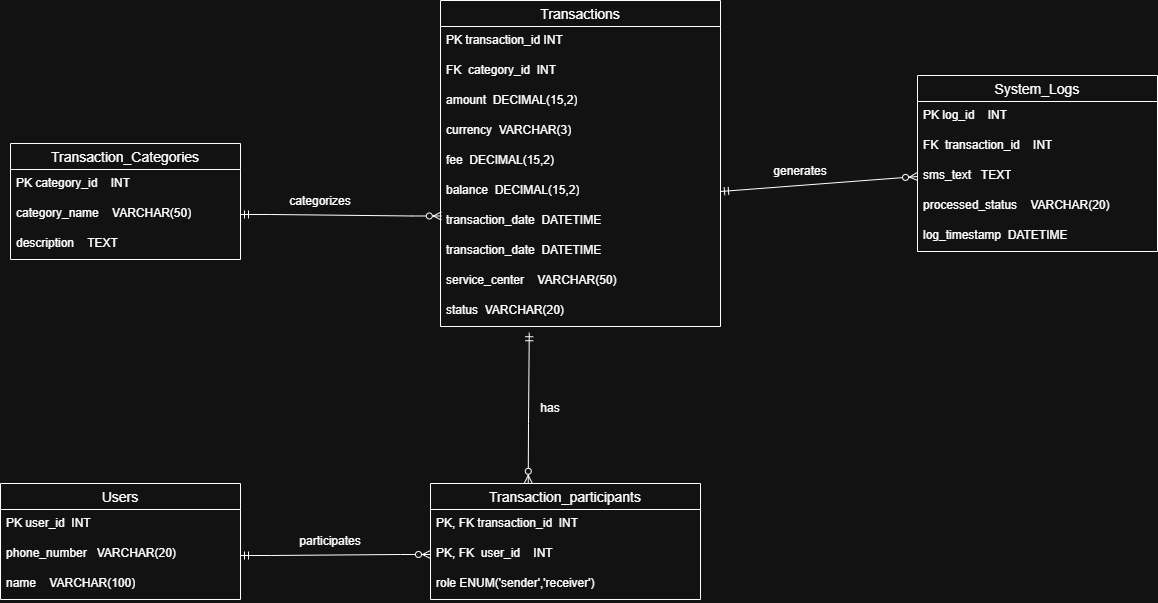

The diagram above was exported from draw.io. Its source (the exported page's mxGraphModel, read from the mxfile embedded in the PNG):
<mxGraphModel dx="1339" dy="575" grid="1" gridSize="10" guides="1" tooltips="1" connect="1" arrows="1" fold="1" page="1" pageScale="1" pageWidth="827" pageHeight="1169" math="0" shadow="0">
  <root>
    <mxCell id="0" />
    <mxCell id="1" parent="0" />
    <mxCell id="srqa0-QAlwAhDJwxJ208-197" parent="1" style="swimlane;fontStyle=0;childLayout=stackLayout;horizontal=1;startSize=26;horizontalStack=0;resizeParent=1;resizeParentMax=0;resizeLast=0;collapsible=1;marginBottom=0;align=center;fontSize=14;" value="Users" vertex="1">
      <mxGeometry height="116" width="240" x="-90" y="1200" as="geometry" />
    </mxCell>
    <mxCell id="srqa0-QAlwAhDJwxJ208-198" parent="srqa0-QAlwAhDJwxJ208-197" style="text;strokeColor=none;fillColor=none;spacingLeft=4;spacingRight=4;overflow=hidden;rotatable=0;points=[[0,0.5],[1,0.5]];portConstraint=eastwest;fontSize=12;whiteSpace=wrap;html=1;" value="PK user_id&amp;nbsp; INT" vertex="1">
      <mxGeometry height="30" width="240" y="26" as="geometry" />
    </mxCell>
    <mxCell id="srqa0-QAlwAhDJwxJ208-200" parent="srqa0-QAlwAhDJwxJ208-197" style="text;strokeColor=none;fillColor=none;spacingLeft=4;spacingRight=4;overflow=hidden;rotatable=0;points=[[0,0.5],[1,0.5]];portConstraint=eastwest;fontSize=12;whiteSpace=wrap;html=1;" value="phone_number&amp;nbsp; &amp;nbsp;VARCHAR(20)" vertex="1">
      <mxGeometry height="30" width="240" y="56" as="geometry" />
    </mxCell>
    <mxCell id="srqa0-QAlwAhDJwxJ208-201" parent="srqa0-QAlwAhDJwxJ208-197" style="text;strokeColor=none;fillColor=none;spacingLeft=4;spacingRight=4;overflow=hidden;rotatable=0;points=[[0,0.5],[1,0.5]];portConstraint=eastwest;fontSize=12;whiteSpace=wrap;html=1;" value="name&amp;nbsp; &amp;nbsp; VARCHAR(100)" vertex="1">
      <mxGeometry height="30" width="240" y="86" as="geometry" />
    </mxCell>
    <mxCell id="srqa0-QAlwAhDJwxJ208-202" parent="1" style="swimlane;fontStyle=0;childLayout=stackLayout;horizontal=1;startSize=26;horizontalStack=0;resizeParent=1;resizeParentMax=0;resizeLast=0;collapsible=1;marginBottom=0;align=center;fontSize=14;" value="Transaction_Categories" vertex="1">
      <mxGeometry height="116" width="230" x="-80" y="860" as="geometry" />
    </mxCell>
    <mxCell id="srqa0-QAlwAhDJwxJ208-203" parent="srqa0-QAlwAhDJwxJ208-202" style="text;strokeColor=none;fillColor=none;spacingLeft=4;spacingRight=4;overflow=hidden;rotatable=0;points=[[0,0.5],[1,0.5]];portConstraint=eastwest;fontSize=12;whiteSpace=wrap;html=1;" value="PK category_id&amp;nbsp; &amp;nbsp; INT" vertex="1">
      <mxGeometry height="30" width="230" y="26" as="geometry" />
    </mxCell>
    <mxCell id="srqa0-QAlwAhDJwxJ208-204" parent="srqa0-QAlwAhDJwxJ208-202" style="text;strokeColor=none;fillColor=none;spacingLeft=4;spacingRight=4;overflow=hidden;rotatable=0;points=[[0,0.5],[1,0.5]];portConstraint=eastwest;fontSize=12;whiteSpace=wrap;html=1;" value="category_name&amp;nbsp; &amp;nbsp; VARCHAR(50)" vertex="1">
      <mxGeometry height="30" width="230" y="56" as="geometry" />
    </mxCell>
    <mxCell id="srqa0-QAlwAhDJwxJ208-205" parent="srqa0-QAlwAhDJwxJ208-202" style="text;strokeColor=none;fillColor=none;spacingLeft=4;spacingRight=4;overflow=hidden;rotatable=0;points=[[0,0.5],[1,0.5]];portConstraint=eastwest;fontSize=12;whiteSpace=wrap;html=1;" value="description&amp;nbsp; &amp;nbsp; TEXT" vertex="1">
      <mxGeometry height="30" width="230" y="86" as="geometry" />
    </mxCell>
    <mxCell id="srqa0-QAlwAhDJwxJ208-216" parent="1" style="swimlane;fontStyle=0;childLayout=stackLayout;horizontal=1;startSize=26;horizontalStack=0;resizeParent=1;resizeParentMax=0;resizeLast=0;collapsible=1;marginBottom=0;align=center;fontSize=14;" value="Transactions" vertex="1">
      <mxGeometry height="326" width="280" x="350" y="717" as="geometry" />
    </mxCell>
    <mxCell id="srqa0-QAlwAhDJwxJ208-217" parent="srqa0-QAlwAhDJwxJ208-216" style="text;strokeColor=none;fillColor=none;spacingLeft=4;spacingRight=4;overflow=hidden;rotatable=0;points=[[0,0.5],[1,0.5]];portConstraint=eastwest;fontSize=12;whiteSpace=wrap;html=1;" value="PK transaction_id INT" vertex="1">
      <mxGeometry height="30" width="280" y="26" as="geometry" />
    </mxCell>
    <mxCell id="srqa0-QAlwAhDJwxJ208-218" parent="srqa0-QAlwAhDJwxJ208-216" style="text;strokeColor=none;fillColor=none;spacingLeft=4;spacingRight=4;overflow=hidden;rotatable=0;points=[[0,0.5],[1,0.5]];portConstraint=eastwest;fontSize=12;whiteSpace=wrap;html=1;" value="FK&amp;nbsp; category_id&amp;nbsp; INT" vertex="1">
      <mxGeometry height="30" width="280" y="56" as="geometry" />
    </mxCell>
    <mxCell id="srqa0-QAlwAhDJwxJ208-219" parent="srqa0-QAlwAhDJwxJ208-216" style="text;strokeColor=none;fillColor=none;spacingLeft=4;spacingRight=4;overflow=hidden;rotatable=0;points=[[0,0.5],[1,0.5]];portConstraint=eastwest;fontSize=12;whiteSpace=wrap;html=1;" value="amount&amp;nbsp; DECIMAL(15,2)" vertex="1">
      <mxGeometry height="30" width="280" y="86" as="geometry" />
    </mxCell>
    <mxCell id="srqa0-QAlwAhDJwxJ208-224" parent="srqa0-QAlwAhDJwxJ208-216" style="text;strokeColor=none;fillColor=none;spacingLeft=4;spacingRight=4;overflow=hidden;rotatable=0;points=[[0,0.5],[1,0.5]];portConstraint=eastwest;fontSize=12;whiteSpace=wrap;html=1;" value="currency&amp;nbsp; VARCHAR(3)&lt;div&gt;&lt;br&gt;&lt;/div&gt;" vertex="1">
      <mxGeometry height="30" width="280" y="116" as="geometry" />
    </mxCell>
    <mxCell id="srqa0-QAlwAhDJwxJ208-223" parent="srqa0-QAlwAhDJwxJ208-216" style="text;strokeColor=none;fillColor=none;spacingLeft=4;spacingRight=4;overflow=hidden;rotatable=0;points=[[0,0.5],[1,0.5]];portConstraint=eastwest;fontSize=12;whiteSpace=wrap;html=1;" value="fee&amp;nbsp; DECIMAL(15,2)" vertex="1">
      <mxGeometry height="30" width="280" y="146" as="geometry" />
    </mxCell>
    <mxCell id="srqa0-QAlwAhDJwxJ208-222" parent="srqa0-QAlwAhDJwxJ208-216" style="text;strokeColor=none;fillColor=none;spacingLeft=4;spacingRight=4;overflow=hidden;rotatable=0;points=[[0,0.5],[1,0.5]];portConstraint=eastwest;fontSize=12;whiteSpace=wrap;html=1;" value="balance&amp;nbsp; DECIMAL(15,2)" vertex="1">
      <mxGeometry height="30" width="280" y="176" as="geometry" />
    </mxCell>
    <mxCell id="JU3Qm_YL_FiFhMWuJsYJ-7" parent="srqa0-QAlwAhDJwxJ208-216" style="text;strokeColor=none;fillColor=none;spacingLeft=4;spacingRight=4;overflow=hidden;rotatable=0;points=[[0,0.5],[1,0.5]];portConstraint=eastwest;fontSize=12;whiteSpace=wrap;html=1;" value="transaction_date&amp;nbsp; DATETIME" vertex="1">
      <mxGeometry height="30" width="280" y="206" as="geometry" />
    </mxCell>
    <mxCell id="srqa0-QAlwAhDJwxJ208-221" parent="srqa0-QAlwAhDJwxJ208-216" style="text;strokeColor=none;fillColor=none;spacingLeft=4;spacingRight=4;overflow=hidden;rotatable=0;points=[[0,0.5],[1,0.5]];portConstraint=eastwest;fontSize=12;whiteSpace=wrap;html=1;" value="transaction_date&amp;nbsp; DATETIME" vertex="1">
      <mxGeometry height="30" width="280" y="236" as="geometry" />
    </mxCell>
    <mxCell id="srqa0-QAlwAhDJwxJ208-220" parent="srqa0-QAlwAhDJwxJ208-216" style="text;strokeColor=none;fillColor=none;spacingLeft=4;spacingRight=4;overflow=hidden;rotatable=0;points=[[0,0.5],[1,0.5]];portConstraint=eastwest;fontSize=12;whiteSpace=wrap;html=1;" value="service_center&amp;nbsp; &amp;nbsp; VARCHAR(50)" vertex="1">
      <mxGeometry height="30" width="280" y="266" as="geometry" />
    </mxCell>
    <mxCell id="srqa0-QAlwAhDJwxJ208-226" parent="srqa0-QAlwAhDJwxJ208-216" style="text;strokeColor=none;fillColor=none;spacingLeft=4;spacingRight=4;overflow=hidden;rotatable=0;points=[[0,0.5],[1,0.5]];portConstraint=eastwest;fontSize=12;whiteSpace=wrap;html=1;" value="status&amp;nbsp; VARCHAR(20)" vertex="1">
      <mxGeometry height="30" width="280" y="296" as="geometry" />
    </mxCell>
    <mxCell id="srqa0-QAlwAhDJwxJ208-227" parent="1" style="swimlane;fontStyle=0;childLayout=stackLayout;horizontal=1;startSize=26;horizontalStack=0;resizeParent=1;resizeParentMax=0;resizeLast=0;collapsible=1;marginBottom=0;align=center;fontSize=14;" value="Transaction_participants" vertex="1">
      <mxGeometry height="116" width="270" x="340" y="1200" as="geometry" />
    </mxCell>
    <mxCell id="srqa0-QAlwAhDJwxJ208-228" parent="srqa0-QAlwAhDJwxJ208-227" style="text;strokeColor=none;fillColor=none;spacingLeft=4;spacingRight=4;overflow=hidden;rotatable=0;points=[[0,0.5],[1,0.5]];portConstraint=eastwest;fontSize=12;whiteSpace=wrap;html=1;" value="PK, FK transaction_id&amp;nbsp; INT" vertex="1">
      <mxGeometry height="30" width="270" y="26" as="geometry" />
    </mxCell>
    <mxCell id="srqa0-QAlwAhDJwxJ208-229" parent="srqa0-QAlwAhDJwxJ208-227" style="text;strokeColor=none;fillColor=none;spacingLeft=4;spacingRight=4;overflow=hidden;rotatable=0;points=[[0,0.5],[1,0.5]];portConstraint=eastwest;fontSize=12;whiteSpace=wrap;html=1;" value="PK, FK&amp;nbsp; user_id&amp;nbsp; &amp;nbsp; INT" vertex="1">
      <mxGeometry height="30" width="270" y="56" as="geometry" />
    </mxCell>
    <mxCell id="srqa0-QAlwAhDJwxJ208-230" parent="srqa0-QAlwAhDJwxJ208-227" style="text;strokeColor=none;fillColor=none;spacingLeft=4;spacingRight=4;overflow=hidden;rotatable=0;points=[[0,0.5],[1,0.5]];portConstraint=eastwest;fontSize=12;whiteSpace=wrap;html=1;" value="role ENUM('sender','receiver')" vertex="1">
      <mxGeometry height="30" width="270" y="86" as="geometry" />
    </mxCell>
    <mxCell id="srqa0-QAlwAhDJwxJ208-231" parent="1" style="swimlane;fontStyle=0;childLayout=stackLayout;horizontal=1;startSize=26;horizontalStack=0;resizeParent=1;resizeParentMax=0;resizeLast=0;collapsible=1;marginBottom=0;align=center;fontSize=14;" value="System_Logs" vertex="1">
      <mxGeometry height="176" width="240" x="827" y="792" as="geometry" />
    </mxCell>
    <mxCell id="srqa0-QAlwAhDJwxJ208-232" parent="srqa0-QAlwAhDJwxJ208-231" style="text;strokeColor=none;fillColor=none;spacingLeft=4;spacingRight=4;overflow=hidden;rotatable=0;points=[[0,0.5],[1,0.5]];portConstraint=eastwest;fontSize=12;whiteSpace=wrap;html=1;" value="PK log_id&amp;nbsp; &amp;nbsp; INT" vertex="1">
      <mxGeometry height="30" width="240" y="26" as="geometry" />
    </mxCell>
    <mxCell id="srqa0-QAlwAhDJwxJ208-233" parent="srqa0-QAlwAhDJwxJ208-231" style="text;strokeColor=none;fillColor=none;spacingLeft=4;spacingRight=4;overflow=hidden;rotatable=0;points=[[0,0.5],[1,0.5]];portConstraint=eastwest;fontSize=12;whiteSpace=wrap;html=1;" value="FK&amp;nbsp; transaction_id&amp;nbsp; &amp;nbsp; INT" vertex="1">
      <mxGeometry height="30" width="240" y="56" as="geometry" />
    </mxCell>
    <mxCell id="srqa0-QAlwAhDJwxJ208-234" parent="srqa0-QAlwAhDJwxJ208-231" style="text;strokeColor=none;fillColor=none;spacingLeft=4;spacingRight=4;overflow=hidden;rotatable=0;points=[[0,0.5],[1,0.5]];portConstraint=eastwest;fontSize=12;whiteSpace=wrap;html=1;" value="sms_text&amp;nbsp; &amp;nbsp;TEXT" vertex="1">
      <mxGeometry height="30" width="240" y="86" as="geometry" />
    </mxCell>
    <mxCell id="srqa0-QAlwAhDJwxJ208-236" parent="srqa0-QAlwAhDJwxJ208-231" style="text;strokeColor=none;fillColor=none;spacingLeft=4;spacingRight=4;overflow=hidden;rotatable=0;points=[[0,0.5],[1,0.5]];portConstraint=eastwest;fontSize=12;whiteSpace=wrap;html=1;" value="processed_status&amp;nbsp; &amp;nbsp; VARCHAR(20)" vertex="1">
      <mxGeometry height="30" width="240" y="116" as="geometry" />
    </mxCell>
    <mxCell id="srqa0-QAlwAhDJwxJ208-235" parent="srqa0-QAlwAhDJwxJ208-231" style="text;strokeColor=none;fillColor=none;spacingLeft=4;spacingRight=4;overflow=hidden;rotatable=0;points=[[0,0.5],[1,0.5]];portConstraint=eastwest;fontSize=12;whiteSpace=wrap;html=1;" value="log_timestamp&amp;nbsp; DATETIME" vertex="1">
      <mxGeometry height="30" width="240" y="146" as="geometry" />
    </mxCell>
    <mxCell id="JU3Qm_YL_FiFhMWuJsYJ-4" edge="1" parent="1" style="edgeStyle=entityRelationEdgeStyle;fontSize=12;html=1;endArrow=ERzeroToMany;startArrow=ERmandOne;rounded=0;exitX=1.006;exitY=0.2;exitDx=0;exitDy=0;exitPerimeter=0;entryX=0;entryY=0.5;entryDx=0;entryDy=0;" target="srqa0-QAlwAhDJwxJ208-229" value="">
      <mxGeometry height="100" relative="1" width="100" as="geometry">
        <mxPoint x="150.00000000000006" y="1272" as="sourcePoint" />
        <mxPoint x="388.56" y="1150" as="targetPoint" />
      </mxGeometry>
    </mxCell>
    <mxCell id="JU3Qm_YL_FiFhMWuJsYJ-5" parent="1" style="text;html=1;whiteSpace=wrap;strokeColor=none;fillColor=none;align=center;verticalAlign=middle;rounded=0;" value="participates" vertex="1">
      <mxGeometry height="30" width="60" x="210" y="1243" as="geometry" />
    </mxCell>
    <mxCell id="JU3Qm_YL_FiFhMWuJsYJ-6" edge="1" parent="1" style="edgeStyle=entityRelationEdgeStyle;fontSize=12;html=1;endArrow=ERzeroToMany;startArrow=ERmandOne;rounded=0;exitX=1.006;exitY=0.2;exitDx=0;exitDy=0;exitPerimeter=0;entryX=0.003;entryY=0.316;entryDx=0;entryDy=0;entryPerimeter=0;" target="JU3Qm_YL_FiFhMWuJsYJ-7" value="">
      <mxGeometry height="100" relative="1" width="100" as="geometry">
        <mxPoint x="150" y="931" as="sourcePoint" />
        <mxPoint x="320" y="930" as="targetPoint" />
      </mxGeometry>
    </mxCell>
    <mxCell id="JU3Qm_YL_FiFhMWuJsYJ-8" parent="1" style="text;html=1;whiteSpace=wrap;strokeColor=none;fillColor=none;align=center;verticalAlign=middle;rounded=0;" value="categorizes&lt;div&gt;&lt;br&gt;&lt;/div&gt;" vertex="1">
      <mxGeometry height="30" width="60" x="200" y="910" as="geometry" />
    </mxCell>
    <mxCell id="JU3Qm_YL_FiFhMWuJsYJ-13" edge="1" parent="1" source="srqa0-QAlwAhDJwxJ208-226" style="fontSize=12;html=1;endArrow=ERzeroToMany;startArrow=ERmandOne;rounded=0;entryX=0.362;entryY=-0.002;entryDx=0;entryDy=0;entryPerimeter=0;exitX=0.317;exitY=1.208;exitDx=0;exitDy=0;exitPerimeter=0;" target="srqa0-QAlwAhDJwxJ208-227" value="">
      <mxGeometry height="100" relative="1" width="100" as="geometry">
        <Array as="points">
          <mxPoint x="438" y="1140" />
        </Array>
        <mxPoint x="430" y="1030" as="sourcePoint" />
        <mxPoint x="451" y="1264" as="targetPoint" />
      </mxGeometry>
    </mxCell>
    <mxCell id="JU3Qm_YL_FiFhMWuJsYJ-14" parent="1" style="text;html=1;whiteSpace=wrap;strokeColor=none;fillColor=none;align=center;verticalAlign=middle;rounded=0;" value="has" vertex="1">
      <mxGeometry height="30" width="60" x="430" y="1110" as="geometry" />
    </mxCell>
    <mxCell id="JU3Qm_YL_FiFhMWuJsYJ-18" edge="1" parent="1" source="srqa0-QAlwAhDJwxJ208-222" style="fontSize=12;html=1;endArrow=ERzeroToMany;startArrow=ERmandOne;rounded=0;exitX=1;exitY=0.5;exitDx=0;exitDy=0;entryX=0;entryY=0.5;entryDx=0;entryDy=0;" target="srqa0-QAlwAhDJwxJ208-234" value="">
      <mxGeometry height="100" relative="1" width="100" as="geometry">
        <mxPoint x="730" y="1020" as="sourcePoint" />
        <mxPoint x="741" y="1244" as="targetPoint" />
      </mxGeometry>
    </mxCell>
    <mxCell id="JU3Qm_YL_FiFhMWuJsYJ-19" parent="1" style="text;html=1;whiteSpace=wrap;strokeColor=none;fillColor=none;align=center;verticalAlign=middle;rounded=0;" value="generates&lt;div&gt;&lt;br&gt;&lt;/div&gt;" vertex="1">
      <mxGeometry height="30" width="60" x="680" y="880" as="geometry" />
    </mxCell>
  </root>
</mxGraphModel>